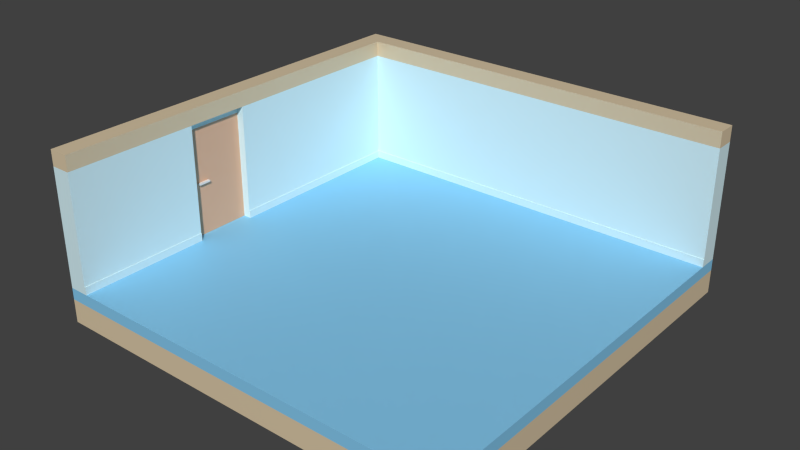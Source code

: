 # Source: default.blend  (saved by Blender 2.80.75; exported with 4.5.12 LTS)
import bpy
from mathutils import Matrix  # noqa: F401  (used for matrix-valued properties, if any)

bpy.ops.wm.read_factory_settings(use_empty=True)
scene = bpy.context.scene
scene.name = 'Scene'

# ---- collections
col_collection_1 = bpy.data.collections.new('Collection 1'); scene.collection.children.link(col_collection_1)

# ---- materials (node trees are filled in below, after node groups)
mat_nob = bpy.data.materials.new('Nob')
mat_nob.alpha_threshold = 0.0
mat_nob.use_transparent_shadow = False
mat_nob.roughness = 0.5
mat_nob.specular_intensity = 0.7
mat_door = bpy.data.materials.new('Door')
mat_door.alpha_threshold = 0.0
mat_door.use_transparent_shadow = False
mat_door.diffuse_color = (0.7613, 0.4517, 0.2896, 1.0)
mat_door.roughness = 0.5
mat_door.specular_intensity = 0.0
mat_ceiling = bpy.data.materials.new('Ceiling')
mat_ceiling.alpha_threshold = 0.0
mat_ceiling.use_transparent_shadow = False
mat_ceiling.diffuse_color = (0.7157, 0.5841, 0.3916, 1.0)
mat_ceiling.roughness = 0.5
mat_ceiling.specular_intensity = 0.0
mat_wall = bpy.data.materials.new('Wall')
mat_wall.alpha_threshold = 0.0
mat_wall.use_transparent_shadow = False
mat_wall.diffuse_color = (0.6867, 0.9012, 0.956, 1.0)
mat_wall.roughness = 0.5
mat_wall.specular_intensity = 0.0
mat_floor = bpy.data.materials.new('Floor')
mat_floor.alpha_threshold = 0.0
mat_floor.use_transparent_shadow = False
mat_floor.diffuse_color = (0.7157, 0.5841, 0.3916, 1.0)
mat_floor.roughness = 0.5
mat_floor.specular_intensity = 0.0
mat_carpet = bpy.data.materials.new('Carpet')
mat_carpet.alpha_threshold = 0.0
mat_carpet.use_transparent_shadow = False
mat_carpet.diffuse_color = (0.2363, 0.5921, 0.8689, 1.0)
mat_carpet.roughness = 0.5
mat_carpet.specular_intensity = 0.0

# ---- material node trees
mat_nob.use_nodes = True; mat_nob.node_tree.nodes.clear()
_N = mat_nob.node_tree.nodes; _L = mat_nob.node_tree.links
n0 = _N.new('ShaderNodeOutputMaterial'); n0.name = 'Material Output'; n0.location = (300, 300)
n1 = _N.new('ShaderNodeBsdfPrincipled'); n1.name = 'Principled BSDF'; n1.location = (10, 300)
n1.distribution = 'GGX'
n1.subsurface_method = 'BURLEY'
n1.inputs[3].default_value = 1.45
n1.inputs[27].default_value = (0.0, 0.0, 0.0, 1.0)
n1.inputs[28].default_value = 1.0
_L.new(n1.outputs[0], n0.inputs[0])
n0.is_active_output = True
mat_door.use_nodes = True; mat_door.node_tree.nodes.clear()
_N = mat_door.node_tree.nodes; _L = mat_door.node_tree.links
n0 = _N.new('ShaderNodeOutputMaterial'); n0.name = 'Material Output'; n0.location = (300, 300)
n1 = _N.new('ShaderNodeBsdfPrincipled'); n1.name = 'Principled BSDF'; n1.location = (10, 300)
n1.distribution = 'GGX'
n1.subsurface_method = 'BURLEY'
n1.inputs[0].default_value = (0.7613, 0.4517, 0.2896, 1.0)
n1.inputs[3].default_value = 1.45
n1.inputs[27].default_value = (0.0, 0.0, 0.0, 1.0)
n1.inputs[28].default_value = 1.0
_L.new(n1.outputs[0], n0.inputs[0])
n0.is_active_output = True
mat_ceiling.use_nodes = True; mat_ceiling.node_tree.nodes.clear()
_N = mat_ceiling.node_tree.nodes; _L = mat_ceiling.node_tree.links
n0 = _N.new('ShaderNodeOutputMaterial'); n0.name = 'Material Output'; n0.location = (300, 300)
n1 = _N.new('ShaderNodeBsdfPrincipled'); n1.name = 'Principled BSDF'; n1.location = (10, 300)
n1.distribution = 'GGX'
n1.subsurface_method = 'BURLEY'
n1.inputs[0].default_value = (0.7157, 0.5841, 0.3916, 1.0)
n1.inputs[3].default_value = 1.45
n1.inputs[27].default_value = (0.0, 0.0, 0.0, 1.0)
n1.inputs[28].default_value = 1.0
_L.new(n1.outputs[0], n0.inputs[0])
n0.is_active_output = True
mat_wall.use_nodes = True; mat_wall.node_tree.nodes.clear()
_N = mat_wall.node_tree.nodes; _L = mat_wall.node_tree.links
n0 = _N.new('ShaderNodeOutputMaterial'); n0.name = 'Material Output'; n0.location = (300, 300)
n1 = _N.new('ShaderNodeBsdfPrincipled'); n1.name = 'Principled BSDF'; n1.location = (10, 300)
n1.distribution = 'GGX'
n1.subsurface_method = 'BURLEY'
n1.inputs[0].default_value = (0.6867, 0.9012, 0.956, 1.0)
n1.inputs[3].default_value = 1.45
n1.inputs[27].default_value = (0.0, 0.0, 0.0, 1.0)
n1.inputs[28].default_value = 1.0
_L.new(n1.outputs[0], n0.inputs[0])
n0.is_active_output = True
mat_floor.use_nodes = True; mat_floor.node_tree.nodes.clear()
_N = mat_floor.node_tree.nodes; _L = mat_floor.node_tree.links
n0 = _N.new('ShaderNodeOutputMaterial'); n0.name = 'Material Output'; n0.location = (300, 300)
n1 = _N.new('ShaderNodeBsdfPrincipled'); n1.name = 'Principled BSDF'; n1.location = (10, 300)
n1.distribution = 'GGX'
n1.subsurface_method = 'BURLEY'
n1.inputs[0].default_value = (0.7157, 0.5841, 0.3916, 1.0)
n1.inputs[3].default_value = 1.45
n1.inputs[27].default_value = (0.0, 0.0, 0.0, 1.0)
n1.inputs[28].default_value = 1.0
_L.new(n1.outputs[0], n0.inputs[0])
n0.is_active_output = True
mat_carpet.use_nodes = True; mat_carpet.node_tree.nodes.clear()
_N = mat_carpet.node_tree.nodes; _L = mat_carpet.node_tree.links
n0 = _N.new('ShaderNodeOutputMaterial'); n0.name = 'Material Output'; n0.location = (300, 300)
n1 = _N.new('ShaderNodeBsdfPrincipled'); n1.name = 'Principled BSDF'; n1.location = (10, 300)
n1.distribution = 'GGX'
n1.subsurface_method = 'BURLEY'
n1.inputs[0].default_value = (0.2363, 0.5921, 0.8689, 1.0)
n1.inputs[3].default_value = 1.45
n1.inputs[27].default_value = (0.0, 0.0, 0.0, 1.0)
n1.inputs[28].default_value = 1.0
_L.new(n1.outputs[0], n0.inputs[0])
n0.is_active_output = True

# ---- world
world_world = bpy.data.worlds.new('World'); scene.world = world_world
world_world.color = (0.05088, 0.05088, 0.05088)
world_world.use_sun_shadow = False
world_world.sun_shadow_jitter_overblur = 0.0
world_world.cycles.sampling_method = 'MANUAL'
world_world.cycles.sample_map_resolution = 256

# ---- meshes
me_003 = bpy.data.meshes.new('立方体.003')
me_003.from_pydata([(-0.02, -0.08, -0.01), (-0.02, -0.08, 0.01), (-0.02, 0.08, -0.01), (-0.02, 0.08, 0.01), (0.02, -0.08, -0.01), (0.02, -0.08, 0.01), (0.02, 0.08, -0.01), (0.02, 0.08, 0.01)], [], [(1, 3, 2, 0), (3, 7, 6, 2), (7, 5, 4, 6), (5, 1, 0, 4), (0, 2, 6, 4), (5, 7, 3, 1)])
me_003.materials.append(mat_nob)
me_003.use_remesh_preserve_volume = False
me_003.use_remesh_preserve_attributes = False
me_003.use_mirror_vertex_groups = False
me_003.update()
me_002 = bpy.data.meshes.new('立方体.002')
me_002.from_pydata([(-0.15, -0.4, -0.6), (-0.15, -0.4, 0.8), (-0.15, 0.4, -0.6), (-0.15, 0.4, 0.8), (8.941e-08, -0.4, -0.6), (8.941e-08, -0.4, 0.8), (8.941e-08, 0.4, -0.6), (8.941e-08, 0.4, 0.8)], [], [(1, 3, 2, 0), (3, 7, 6, 2), (7, 5, 4, 6), (5, 1, 0, 4), (0, 2, 6, 4), (5, 7, 3, 1)])
me_002.materials.append(mat_door)
me_002.use_remesh_preserve_volume = False
me_002.use_remesh_preserve_attributes = False
me_002.use_mirror_vertex_groups = False
me_002.update()
me_005 = bpy.data.meshes.new('立方体.005')
me_005.from_pydata([(-0.1, -5.15, -0.1), (-0.1, -5.15, 0.1), (-0.1, -0.15, -0.1), (-0.1, -0.15, 0.1), (0.15, -5.15, -0.1), (0.15, -5.15, 0.1), (0.15, -0.15, -0.1), (0.15, -0.15, 0.1), (-0.1, 0.1, 0.1), (-0.1, 0.1, -0.1), (0.15, 0.1, 0.1), (0.15, 0.1, -0.1), (5.15, -0.15, 0.1), (5.15, -0.15, -0.1), (5.15, 0.1, 0.1), (5.15, 0.1, -0.1)], [], [(1, 3, 2, 0), (7, 6, 13, 12), (7, 5, 4, 6), (5, 1, 0, 4), (0, 2, 6, 4), (5, 7, 3, 1), (8, 10, 11, 9), (6, 2, 9, 11), (3, 7, 10, 8), (2, 3, 8, 9), (12, 13, 15, 14), (6, 11, 15, 13), (11, 10, 14, 15), (10, 7, 12, 14)])
me_005.materials.append(mat_ceiling)
me_005.use_remesh_preserve_volume = False
me_005.use_remesh_preserve_attributes = False
me_005.use_mirror_vertex_groups = False
me_005.update()
me_004 = bpy.data.meshes.new('立方体.004')
me_004.from_pydata([(-0.1, -5.15, 1.4), (-0.1, -0.15, 1.4), (-0.1, -0.15, -0.1), (-0.1, -2.65, -0.1), (-0.1, -2.65, 1.3), (-0.1, -3.45, 1.3), (-0.1, -3.45, -0.1), (-0.1, -5.15, -0.1), (0.15, -5.15, 1.4), (0.15, -5.15, -0.1), (0.15, -3.45, 1.4), (0.05, -3.45, 1.4), (0.05, -2.65, 1.4), (0.15, -2.65, 1.4), (0.15, -0.15, 1.4), (-0.1, 0.1, 1.4), (-0.1, 0.1, -0.1), (0.15, -0.15, -0.1), (0.15, -2.65, -0.1), (0.05, -2.65, -0.1), (0.15, -3.45, -0.1), (0.15, -3.45, 1.3), (0.15, -3.45, 1.3), (0.05, -3.45, 1.3), (0.05, -2.65, 1.3), (0.15, -2.65, 1.3), (0.15, 0.1, 1.4), (0.15, 0.1, -0.1), (5.15, -0.15, -0.1), (5.15, -0.15, 1.4), (5.15, 0.1, 1.4), (5.15, 0.1, -0.1), (0.15, -5.15, 0.0), (0.15, -3.45, 0.0), (0.15, -2.65, 0.0), (0.15, -0.15, 0.0), (5.15, -0.15, 0.0), (0.16, -3.45, -0.1), (0.16, -5.15, -0.1), (0.16, -5.15, 0.0), (0.16, -3.45, 0.0), (0.16, -2.65, 0.0), (0.16, -0.16, 0.0), (0.16, -2.65, -0.1), (0.16, -0.16, -0.1), (5.15, -0.16, -0.1), (5.15, -0.16, 0.0)], [(17, 35), (17, 44)], [(0, 1, 2, 3, 4, 5, 6, 7), (8, 0, 7, 9, 32), (8, 10, 11, 12, 13, 14, 1, 0), (2, 1, 15, 16), (3, 2, 17, 18, 19), (7, 6, 20, 9), (32, 9, 38, 39), (23, 11, 10, 22), (24, 12, 11, 23), (25, 13, 12, 24), (37, 40, 39, 38), (1, 14, 26, 15), (17, 2, 16, 27), (15, 26, 27, 16), (9, 20, 37, 38), (26, 14, 29, 30), (17, 27, 31, 28), (27, 26, 30, 31), (29, 36, 28, 31, 30), (24, 19, 18, 34, 25), (4, 3, 19, 24), (21, 5, 4, 24, 23, 22), (6, 5, 21, 33, 20), (33, 32, 39, 40), (20, 33, 40, 37), (8, 32, 33, 21, 22, 10), (28, 36, 46, 45), (36, 35, 42, 46), (35, 34, 41, 42), (44, 45, 46, 42), (44, 42, 41, 43), (18, 43, 41, 34), (35, 36, 29, 14), (14, 13, 25, 34, 35)])
me_004.materials.append(mat_wall)
me_004.use_remesh_preserve_volume = False
me_004.use_remesh_preserve_attributes = False
me_004.use_mirror_vertex_groups = False
me_004.update()
me_001 = bpy.data.meshes.new('立方体.001')
me_001.from_pydata([(-2.75, -2.5, -0.3), (-2.75, -2.5, 0.0), (-2.75, 2.75, -0.3), (-2.75, 2.75, 0.0), (2.5, -2.5, -0.3), (2.5, -2.5, 0.0), (2.5, 2.75, -0.3), (2.5, 2.75, 0.0)], [], [(1, 3, 2, 0), (3, 7, 6, 2), (7, 5, 4, 6), (5, 1, 0, 4), (0, 2, 6, 4), (5, 7, 3, 1)])
me_001.materials.append(mat_floor)
me_001.use_remesh_preserve_volume = False
me_001.use_remesh_preserve_attributes = False
me_001.use_mirror_vertex_groups = False
me_001.update()
me_x = bpy.data.meshes.new('立方体')
me_x.from_pydata([(-2.75, -2.5, -0.15), (-2.75, -2.5, 0.0), (-2.75, 2.75, -0.15), (-2.75, 2.75, 0.0), (2.5, -2.5, -0.15), (2.5, -2.5, 0.0), (2.5, 2.75, -0.15), (2.5, 2.75, 0.0)], [], [(1, 3, 2, 0), (3, 7, 6, 2), (7, 5, 4, 6), (5, 1, 0, 4), (0, 2, 6, 4), (5, 7, 3, 1)])
me_x.materials.append(mat_carpet)
me_x.use_remesh_preserve_volume = False
me_x.use_remesh_preserve_attributes = False
me_x.use_mirror_vertex_groups = False
me_x.update()

# ---- objects
ob_nob = bpy.data.objects.new('Nob', me_003)
ob_door = bpy.data.objects.new('Door', me_002)
ob_ceiling = bpy.data.objects.new('Ceiling', me_005)
ob_wall = bpy.data.objects.new('Wall', me_004)
ob_floor = bpy.data.objects.new('Floor', me_001)
ob_carpet = bpy.data.objects.new('Carpet', me_x)

# ---- transforms, parenting, visibility, modifiers, constraints
ob_nob.location = (-2.58, -0.62, 0.69)
ob_nob.lineart.crease_threshold = 0.0
ob_door.location = (-2.6, -0.4, 0.6)
ob_door.lineart.crease_threshold = 0.0
ob_ceiling.location = (-2.65, 2.65, 1.6)
ob_ceiling.lineart.crease_threshold = 0.0
ob_wall.location = (-2.65, 2.65, 0.1)
ob_wall.lineart.crease_threshold = 0.0
ob_floor.location = (0.0, 0.0, -0.15)
ob_floor.lineart.crease_threshold = 0.0
ob_carpet.location = (0.0, 0.0, 0.0)
ob_carpet.lineart.crease_threshold = 0.0

# ---- collection membership
col_collection_1.objects.link(ob_nob)
col_collection_1.objects.link(ob_door)
col_collection_1.objects.link(ob_ceiling)
col_collection_1.objects.link(ob_wall)
col_collection_1.objects.link(ob_floor)
col_collection_1.objects.link(ob_carpet)

# ---- scene / render settings (as saved in the file)
scene.frame_start = 1; scene.frame_end = 250; scene.frame_set(1)
scene.render.engine = 'BLENDER_EEVEE_NEXT'
scene.render.resolution_percentage = 50
scene.render.dither_intensity = 0.0
scene.cycles.use_denoising = False
scene.cycles.samples = 1024
scene.cycles.sampling_pattern = 'TABULATED_SOBOL'
scene.cycles.light_sampling_threshold = 0.0
scene.cycles.use_adaptive_sampling = False
scene.cycles.use_light_tree = False
scene.cycles.blur_glossy = 0.0
scene.cycles.pixel_filter_type = 'GAUSSIAN'
scene.cycles.sample_clamp_indirect = 0.0
scene.view_settings.view_transform = 'Standard'
bpy.context.view_layer.update()

# ---- added for rendering (the .blend has no active camera and no usable light): camera, sun
cam_auto = bpy.data.cameras.new('AutoCamera')
cam_auto.lens = 50.0
cam_auto.sensor_width = 36.0
cam_auto.clip_end = 1000.0
ob_auto_camera = bpy.data.objects.new('AutoCamera', cam_auto)
scene.collection.objects.link(ob_auto_camera)
ob_auto_camera.location = (7.02666, -8.457, 6.34633)
ob_auto_camera.rotation_euler = (1.09748, -7.21219e-08, 0.694738)
scene.camera = ob_auto_camera
light_auto_sun = bpy.data.lights.new('AutoSun', 'SUN')
light_auto_sun.energy = 3.0
light_auto_sun.angle = 0.0523599
ob_auto_sun = bpy.data.objects.new('AutoSun', light_auto_sun)
scene.collection.objects.link(ob_auto_sun)
ob_auto_sun.rotation_euler = (0.872665, 0.174533, 0.523599)
bpy.context.view_layer.update()
